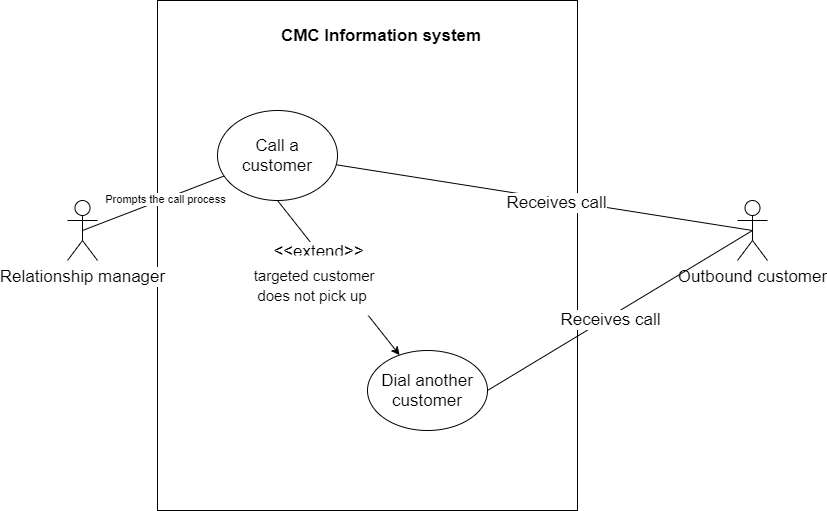

The diagram above was exported from draw.io. Its source (the exported page's mxGraphModel, read from the mxfile embedded in the PNG):
<mxGraphModel dx="1422" dy="762" grid="1" gridSize="10" guides="1" tooltips="1" connect="1" arrows="1" fold="1" page="1" pageScale="1" pageWidth="827" pageHeight="1169" math="0" shadow="0">
  <root>
    <mxCell id="WIyWlLk6GJQsqaUBKTNV-0" />
    <mxCell id="WIyWlLk6GJQsqaUBKTNV-1" parent="WIyWlLk6GJQsqaUBKTNV-0" />
    <mxCell id="ZzpQtAE5K09TtsFFTwjV-0" value="" style="rounded=0;whiteSpace=wrap;html=1;fontSize=17;" parent="WIyWlLk6GJQsqaUBKTNV-1" vertex="1">
      <mxGeometry x="190" y="60" width="420" height="510" as="geometry" />
    </mxCell>
    <mxCell id="ZzpQtAE5K09TtsFFTwjV-1" value="&lt;b style=&quot;font-size: 17px;&quot;&gt;&lt;font style=&quot;font-size: 17px;&quot;&gt;CMC Information system&lt;/font&gt;&lt;/b&gt;" style="text;html=1;strokeColor=none;fillColor=none;align=center;verticalAlign=middle;whiteSpace=wrap;rounded=0;fontSize=17;" parent="WIyWlLk6GJQsqaUBKTNV-1" vertex="1">
      <mxGeometry x="290" y="80" width="248" height="30" as="geometry" />
    </mxCell>
    <mxCell id="z0gk92iIIRI5DPt5hO1p-5" style="rounded=0;orthogonalLoop=1;jettySize=auto;html=1;exitX=0.5;exitY=0.5;exitDx=0;exitDy=0;exitPerimeter=0;endArrow=none;endFill=0;fontSize=17;" parent="WIyWlLk6GJQsqaUBKTNV-1" source="ZzpQtAE5K09TtsFFTwjV-3" target="z0gk92iIIRI5DPt5hO1p-3" edge="1">
      <mxGeometry relative="1" as="geometry" />
    </mxCell>
    <mxCell id="QUev7Rmkg15MYrDhs_7Y-0" value="Prompts the call process" style="edgeLabel;html=1;align=center;verticalAlign=middle;resizable=0;points=[];" vertex="1" connectable="0" parent="z0gk92iIIRI5DPt5hO1p-5">
      <mxGeometry x="0.1603" relative="1" as="geometry">
        <mxPoint as="offset" />
      </mxGeometry>
    </mxCell>
    <mxCell id="ZzpQtAE5K09TtsFFTwjV-3" value="Relationship manager" style="shape=umlActor;verticalLabelPosition=bottom;labelBackgroundColor=#ffffff;verticalAlign=top;html=1;outlineConnect=0;fontSize=17;" parent="WIyWlLk6GJQsqaUBKTNV-1" vertex="1">
      <mxGeometry x="100" y="260" width="30" height="60" as="geometry" />
    </mxCell>
    <mxCell id="z0gk92iIIRI5DPt5hO1p-7" style="edgeStyle=none;rounded=0;orthogonalLoop=1;jettySize=auto;html=1;exitX=0.5;exitY=0.5;exitDx=0;exitDy=0;exitPerimeter=0;endArrow=none;endFill=0;fontSize=17;" parent="WIyWlLk6GJQsqaUBKTNV-1" source="ZzpQtAE5K09TtsFFTwjV-4" target="z0gk92iIIRI5DPt5hO1p-3" edge="1">
      <mxGeometry relative="1" as="geometry" />
    </mxCell>
    <mxCell id="z0gk92iIIRI5DPt5hO1p-8" value="Receives call" style="edgeLabel;html=1;align=center;verticalAlign=middle;resizable=0;points=[];fontSize=17;" parent="z0gk92iIIRI5DPt5hO1p-7" vertex="1" connectable="0">
      <mxGeometry x="-0.139" y="1" relative="1" as="geometry">
        <mxPoint x="-18" y="-1" as="offset" />
      </mxGeometry>
    </mxCell>
    <mxCell id="ZzpQtAE5K09TtsFFTwjV-4" value="Outbound customer" style="shape=umlActor;verticalLabelPosition=bottom;labelBackgroundColor=#ffffff;verticalAlign=top;html=1;outlineConnect=0;fontSize=17;" parent="WIyWlLk6GJQsqaUBKTNV-1" vertex="1">
      <mxGeometry x="770" y="260" width="30" height="60" as="geometry" />
    </mxCell>
    <mxCell id="z0gk92iIIRI5DPt5hO1p-10" style="edgeStyle=none;rounded=0;orthogonalLoop=1;jettySize=auto;html=1;exitX=0.5;exitY=1;exitDx=0;exitDy=0;endArrow=classic;endFill=1;fontSize=17;" parent="WIyWlLk6GJQsqaUBKTNV-1" source="z0gk92iIIRI5DPt5hO1p-3" target="z0gk92iIIRI5DPt5hO1p-9" edge="1">
      <mxGeometry relative="1" as="geometry" />
    </mxCell>
    <mxCell id="z0gk92iIIRI5DPt5hO1p-11" value="&amp;lt;&amp;lt;extend&amp;gt;&amp;gt;" style="edgeLabel;html=1;align=center;verticalAlign=middle;resizable=0;points=[];fontSize=17;" parent="z0gk92iIIRI5DPt5hO1p-10" vertex="1" connectable="0">
      <mxGeometry x="-0.3231" y="4" relative="1" as="geometry">
        <mxPoint x="-4" as="offset" />
      </mxGeometry>
    </mxCell>
    <mxCell id="z0gk92iIIRI5DPt5hO1p-3" value="Call a customer" style="ellipse;whiteSpace=wrap;html=1;fontSize=17;" parent="WIyWlLk6GJQsqaUBKTNV-1" vertex="1">
      <mxGeometry x="250" y="170" width="120" height="90" as="geometry" />
    </mxCell>
    <mxCell id="z0gk92iIIRI5DPt5hO1p-12" style="edgeStyle=none;rounded=0;orthogonalLoop=1;jettySize=auto;html=1;exitX=1;exitY=0.5;exitDx=0;exitDy=0;entryX=0.5;entryY=0.5;entryDx=0;entryDy=0;endArrow=none;endFill=0;entryPerimeter=0;fontSize=17;" parent="WIyWlLk6GJQsqaUBKTNV-1" source="z0gk92iIIRI5DPt5hO1p-9" target="ZzpQtAE5K09TtsFFTwjV-4" edge="1">
      <mxGeometry relative="1" as="geometry" />
    </mxCell>
    <mxCell id="z0gk92iIIRI5DPt5hO1p-13" value="Receives call" style="edgeLabel;html=1;align=center;verticalAlign=middle;resizable=0;points=[];fontSize=17;" parent="z0gk92iIIRI5DPt5hO1p-12" vertex="1" connectable="0">
      <mxGeometry x="0.1621" y="-1" relative="1" as="geometry">
        <mxPoint x="-31.66" y="20.97" as="offset" />
      </mxGeometry>
    </mxCell>
    <mxCell id="z0gk92iIIRI5DPt5hO1p-9" value="Dial another customer" style="ellipse;whiteSpace=wrap;html=1;fontSize=17;" parent="WIyWlLk6GJQsqaUBKTNV-1" vertex="1">
      <mxGeometry x="400" y="410" width="120" height="80" as="geometry" />
    </mxCell>
    <mxCell id="z0gk92iIIRI5DPt5hO1p-14" value="&lt;font style=&quot;font-size: 15px&quot;&gt;&amp;nbsp;targeted customer does not pick up&lt;/font&gt;" style="text;html=1;strokeColor=none;fillColor=#ffffff;align=center;verticalAlign=middle;whiteSpace=wrap;rounded=0;fontSize=17;" parent="WIyWlLk6GJQsqaUBKTNV-1" vertex="1">
      <mxGeometry x="270" y="315" width="150" height="60" as="geometry" />
    </mxCell>
  </root>
</mxGraphModel>